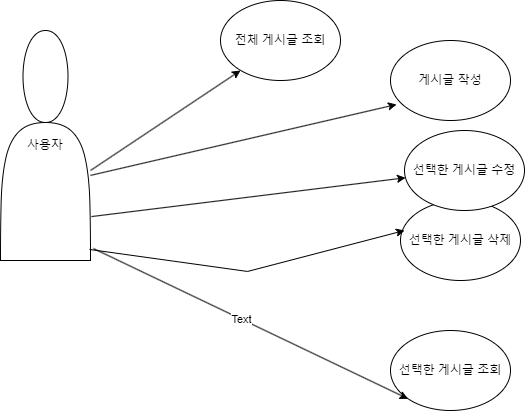

The diagram above was exported from draw.io. Its source (the exported page's mxGraphModel, read from the mxfile embedded in the PNG):
<mxGraphModel dx="1398" dy="723" grid="1" gridSize="10" guides="1" tooltips="1" connect="1" arrows="1" fold="1" page="1" pageScale="1" pageWidth="827" pageHeight="1169" math="0" shadow="0">
  <root>
    <mxCell id="0" />
    <mxCell id="1" parent="0" />
    <mxCell id="Zi7GXu8IfwhQePF6_YYu-1" value="사용자" style="shape=actor;whiteSpace=wrap;html=1;" parent="1" vertex="1">
      <mxGeometry x="10" y="160" width="90" height="230" as="geometry" />
    </mxCell>
    <mxCell id="Zi7GXu8IfwhQePF6_YYu-2" value="게시글 작성" style="ellipse;whiteSpace=wrap;html=1;" parent="1" vertex="1">
      <mxGeometry x="400" y="170" width="120" height="80" as="geometry" />
    </mxCell>
    <mxCell id="Zi7GXu8IfwhQePF6_YYu-3" value="선택한 게시글 조회" style="ellipse;whiteSpace=wrap;html=1;" parent="1" vertex="1">
      <mxGeometry x="400" y="460" width="120" height="80" as="geometry" />
    </mxCell>
    <mxCell id="Zi7GXu8IfwhQePF6_YYu-7" value="" style="endArrow=classic;html=1;rounded=0;exitX=1;exitY=0.63;exitDx=0;exitDy=0;exitPerimeter=0;entryX=0.05;entryY=0.8;entryDx=0;entryDy=0;entryPerimeter=0;" parent="1" source="Zi7GXu8IfwhQePF6_YYu-1" target="Zi7GXu8IfwhQePF6_YYu-2" edge="1">
      <mxGeometry width="50" height="50" relative="1" as="geometry">
        <mxPoint x="190" y="310" as="sourcePoint" />
        <mxPoint x="240" y="260" as="targetPoint" />
      </mxGeometry>
    </mxCell>
    <mxCell id="Zi7GXu8IfwhQePF6_YYu-9" value="선택한 게시글 삭제" style="ellipse;whiteSpace=wrap;html=1;" parent="1" vertex="1">
      <mxGeometry x="410" y="330" width="120" height="80" as="geometry" />
    </mxCell>
    <mxCell id="Zi7GXu8IfwhQePF6_YYu-4" value="선택한 게시글 수정" style="ellipse;whiteSpace=wrap;html=1;" parent="1" vertex="1">
      <mxGeometry x="414" y="260" width="120" height="80" as="geometry" />
    </mxCell>
    <mxCell id="Zi7GXu8IfwhQePF6_YYu-21" value="" style="endArrow=classic;html=1;rounded=0;exitX=0.989;exitY=0.952;exitDx=0;exitDy=0;exitPerimeter=0;entryX=0.308;entryY=0.988;entryDx=0;entryDy=0;entryPerimeter=0;" parent="1" edge="1" source="Zi7GXu8IfwhQePF6_YYu-1">
      <mxGeometry width="50" height="50" relative="1" as="geometry">
        <mxPoint x="107.03999999999999" y="450.95" as="sourcePoint" />
        <mxPoint x="414.00000000000006" y="359.99999999999994" as="targetPoint" />
        <Array as="points">
          <mxPoint x="257.04" y="400.96" />
        </Array>
      </mxGeometry>
    </mxCell>
    <mxCell id="Zi7GXu8IfwhQePF6_YYu-22" value="" style="endArrow=classic;html=1;rounded=0;exitX=1.011;exitY=0.809;exitDx=0;exitDy=0;exitPerimeter=0;" parent="1" edge="1" target="Zi7GXu8IfwhQePF6_YYu-4" source="Zi7GXu8IfwhQePF6_YYu-1">
      <mxGeometry width="50" height="50" relative="1" as="geometry">
        <mxPoint x="230" y="400" as="sourcePoint" />
        <mxPoint x="380" y="300" as="targetPoint" />
      </mxGeometry>
    </mxCell>
    <mxCell id="Zi7GXu8IfwhQePF6_YYu-23" value="" style="endArrow=classic;html=1;rounded=0;entryX=0;entryY=1;entryDx=0;entryDy=0;exitX=1.033;exitY=0.948;exitDx=0;exitDy=0;exitPerimeter=0;" parent="1" source="Zi7GXu8IfwhQePF6_YYu-1" target="Zi7GXu8IfwhQePF6_YYu-3" edge="1">
      <mxGeometry width="50" height="50" relative="1" as="geometry">
        <mxPoint x="150" y="530" as="sourcePoint" />
        <mxPoint x="593" y="400" as="targetPoint" />
      </mxGeometry>
    </mxCell>
    <mxCell id="_YDPdb5eJWNEK3dedSKh-2" value="Text" style="edgeLabel;html=1;align=center;verticalAlign=middle;resizable=0;points=[];" vertex="1" connectable="0" parent="Zi7GXu8IfwhQePF6_YYu-23">
      <mxGeometry x="-0.0629" relative="1" as="geometry">
        <mxPoint as="offset" />
      </mxGeometry>
    </mxCell>
    <mxCell id="Zi7GXu8IfwhQePF6_YYu-25" value="전체 게시글 조회" style="ellipse;whiteSpace=wrap;html=1;" parent="1" vertex="1">
      <mxGeometry x="230" y="130" width="120" height="80" as="geometry" />
    </mxCell>
    <mxCell id="_YDPdb5eJWNEK3dedSKh-1" value="" style="endArrow=classic;html=1;rounded=0;" edge="1" parent="1">
      <mxGeometry width="50" height="50" relative="1" as="geometry">
        <mxPoint x="100" y="300" as="sourcePoint" />
        <mxPoint x="250" y="200" as="targetPoint" />
      </mxGeometry>
    </mxCell>
  </root>
</mxGraphModel>